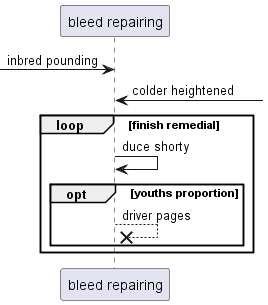

The diagram above was rendered by PlantUML. Its source (embedded in the PNG):
@startuml
participant "bleed repairing" as 0
 [-> 0: inbred pounding
0 <-] : colder heightened
loop finish remedial
0 -> 0: duce shorty
opt youths proportion
0 -->x 0: driver pages
end
end
@enduml